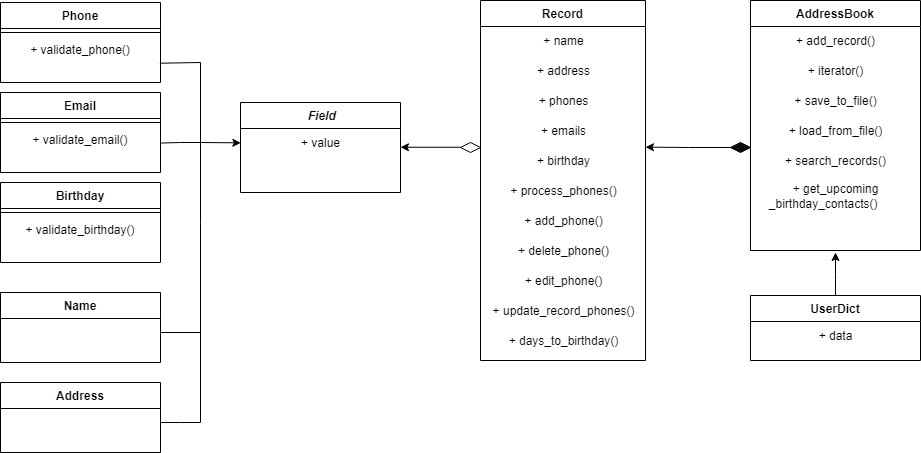

The diagram above was exported from draw.io. Its source (the exported page's mxGraphModel, read from the mxfile embedded in the PNG):
<mxGraphModel dx="1114" dy="610" grid="1" gridSize="10" guides="1" tooltips="1" connect="1" arrows="1" fold="1" page="1" pageScale="1" pageWidth="827" pageHeight="1169" math="0" shadow="0">
  <root>
    <mxCell id="WIyWlLk6GJQsqaUBKTNV-0" />
    <mxCell id="WIyWlLk6GJQsqaUBKTNV-1" parent="WIyWlLk6GJQsqaUBKTNV-0" />
    <mxCell id="zkfFHV4jXpPFQw0GAbJ--0" value=" Field" style="swimlane;fontStyle=3;align=center;verticalAlign=top;childLayout=stackLayout;horizontal=1;startSize=26;horizontalStack=0;resizeParent=1;resizeLast=0;collapsible=1;marginBottom=0;rounded=0;shadow=0;strokeWidth=1;" parent="WIyWlLk6GJQsqaUBKTNV-1" vertex="1">
      <mxGeometry x="240" y="120" width="160" height="90" as="geometry">
        <mxRectangle x="220" y="120" width="160" height="26" as="alternateBounds" />
      </mxGeometry>
    </mxCell>
    <mxCell id="xp4JRohRUbP0wLo_u1WE-2" value="+&amp;nbsp;value" style="text;html=1;align=center;verticalAlign=middle;resizable=0;points=[];autosize=1;strokeColor=none;fillColor=none;" parent="zkfFHV4jXpPFQw0GAbJ--0" vertex="1">
      <mxGeometry y="26" width="160" height="30" as="geometry" />
    </mxCell>
    <mxCell id="zkfFHV4jXpPFQw0GAbJ--6" value="Name" style="swimlane;fontStyle=1;align=center;verticalAlign=top;childLayout=stackLayout;horizontal=1;startSize=26;horizontalStack=0;resizeParent=1;resizeLast=0;collapsible=1;marginBottom=0;rounded=0;shadow=0;strokeWidth=1;" parent="WIyWlLk6GJQsqaUBKTNV-1" vertex="1">
      <mxGeometry y="310" width="160" height="70" as="geometry">
        <mxRectangle x="130" y="380" width="160" height="26" as="alternateBounds" />
      </mxGeometry>
    </mxCell>
    <mxCell id="zkfFHV4jXpPFQw0GAbJ--13" value="Address" style="swimlane;fontStyle=1;align=center;verticalAlign=top;childLayout=stackLayout;horizontal=1;startSize=26;horizontalStack=0;resizeParent=1;resizeLast=0;collapsible=1;marginBottom=0;rounded=0;shadow=0;strokeWidth=1;" parent="WIyWlLk6GJQsqaUBKTNV-1" vertex="1">
      <mxGeometry y="400" width="160" height="70" as="geometry">
        <mxRectangle x="340" y="380" width="170" height="26" as="alternateBounds" />
      </mxGeometry>
    </mxCell>
    <mxCell id="zkfFHV4jXpPFQw0GAbJ--17" value="Phone" style="swimlane;fontStyle=1;align=center;verticalAlign=top;childLayout=stackLayout;horizontal=1;startSize=26;horizontalStack=0;resizeParent=1;resizeLast=0;collapsible=1;marginBottom=0;rounded=0;shadow=0;strokeWidth=1;" parent="WIyWlLk6GJQsqaUBKTNV-1" vertex="1">
      <mxGeometry y="20" width="160" height="80" as="geometry">
        <mxRectangle x="550" y="140" width="160" height="26" as="alternateBounds" />
      </mxGeometry>
    </mxCell>
    <mxCell id="zkfFHV4jXpPFQw0GAbJ--23" value="" style="line;html=1;strokeWidth=1;align=left;verticalAlign=middle;spacingTop=-1;spacingLeft=3;spacingRight=3;rotatable=0;labelPosition=right;points=[];portConstraint=eastwest;" parent="zkfFHV4jXpPFQw0GAbJ--17" vertex="1">
      <mxGeometry y="26" width="160" height="8" as="geometry" />
    </mxCell>
    <mxCell id="xp4JRohRUbP0wLo_u1WE-7" value="+ validate_phone()" style="text;align=center;verticalAlign=top;spacingLeft=4;spacingRight=4;overflow=hidden;rotatable=0;points=[[0,0.5],[1,0.5]];portConstraint=eastwest;" parent="zkfFHV4jXpPFQw0GAbJ--17" vertex="1">
      <mxGeometry y="34" width="160" height="26" as="geometry" />
    </mxCell>
    <mxCell id="xp4JRohRUbP0wLo_u1WE-8" value="Email" style="swimlane;fontStyle=1;align=center;verticalAlign=top;childLayout=stackLayout;horizontal=1;startSize=26;horizontalStack=0;resizeParent=1;resizeLast=0;collapsible=1;marginBottom=0;rounded=0;shadow=0;strokeWidth=1;" parent="WIyWlLk6GJQsqaUBKTNV-1" vertex="1">
      <mxGeometry y="110" width="160" height="80" as="geometry">
        <mxRectangle x="550" y="140" width="160" height="26" as="alternateBounds" />
      </mxGeometry>
    </mxCell>
    <mxCell id="xp4JRohRUbP0wLo_u1WE-9" value="" style="line;html=1;strokeWidth=1;align=left;verticalAlign=middle;spacingTop=-1;spacingLeft=3;spacingRight=3;rotatable=0;labelPosition=right;points=[];portConstraint=eastwest;" parent="xp4JRohRUbP0wLo_u1WE-8" vertex="1">
      <mxGeometry y="26" width="160" height="8" as="geometry" />
    </mxCell>
    <mxCell id="xp4JRohRUbP0wLo_u1WE-11" value="+ validate_email()" style="text;align=center;verticalAlign=top;spacingLeft=4;spacingRight=4;overflow=hidden;rotatable=0;points=[[0,0.5],[1,0.5]];portConstraint=eastwest;" parent="xp4JRohRUbP0wLo_u1WE-8" vertex="1">
      <mxGeometry y="34" width="160" height="26" as="geometry" />
    </mxCell>
    <mxCell id="xp4JRohRUbP0wLo_u1WE-12" value="Birthday" style="swimlane;fontStyle=1;align=center;verticalAlign=top;childLayout=stackLayout;horizontal=1;startSize=26;horizontalStack=0;resizeParent=1;resizeLast=0;collapsible=1;marginBottom=0;rounded=0;shadow=0;strokeWidth=1;" parent="WIyWlLk6GJQsqaUBKTNV-1" vertex="1">
      <mxGeometry y="200" width="160" height="80" as="geometry">
        <mxRectangle x="550" y="140" width="160" height="26" as="alternateBounds" />
      </mxGeometry>
    </mxCell>
    <mxCell id="xp4JRohRUbP0wLo_u1WE-13" value="" style="line;html=1;strokeWidth=1;align=left;verticalAlign=middle;spacingTop=-1;spacingLeft=3;spacingRight=3;rotatable=0;labelPosition=right;points=[];portConstraint=eastwest;" parent="xp4JRohRUbP0wLo_u1WE-12" vertex="1">
      <mxGeometry y="26" width="160" height="8" as="geometry" />
    </mxCell>
    <mxCell id="xp4JRohRUbP0wLo_u1WE-14" value="+ validate_birthday()" style="text;align=center;verticalAlign=top;spacingLeft=4;spacingRight=4;overflow=hidden;rotatable=0;points=[[0,0.5],[1,0.5]];portConstraint=eastwest;" parent="xp4JRohRUbP0wLo_u1WE-12" vertex="1">
      <mxGeometry y="34" width="160" height="26" as="geometry" />
    </mxCell>
    <mxCell id="xp4JRohRUbP0wLo_u1WE-23" value="Record" style="swimlane;fontStyle=1;align=center;verticalAlign=top;childLayout=stackLayout;horizontal=1;startSize=26;horizontalStack=0;resizeParent=1;resizeLast=0;collapsible=1;marginBottom=0;rounded=0;shadow=0;strokeWidth=1;" parent="WIyWlLk6GJQsqaUBKTNV-1" vertex="1">
      <mxGeometry x="480" y="18" width="165" height="360" as="geometry">
        <mxRectangle x="340" y="380" width="170" height="26" as="alternateBounds" />
      </mxGeometry>
    </mxCell>
    <mxCell id="xp4JRohRUbP0wLo_u1WE-43" value="+&amp;nbsp;name" style="text;html=1;align=center;verticalAlign=middle;resizable=0;points=[];autosize=1;strokeColor=none;fillColor=none;" parent="xp4JRohRUbP0wLo_u1WE-23" vertex="1">
      <mxGeometry y="26" width="165" height="30" as="geometry" />
    </mxCell>
    <mxCell id="xp4JRohRUbP0wLo_u1WE-44" value="+&amp;nbsp;address" style="text;html=1;align=center;verticalAlign=middle;resizable=0;points=[];autosize=1;strokeColor=none;fillColor=none;" parent="xp4JRohRUbP0wLo_u1WE-23" vertex="1">
      <mxGeometry y="56" width="165" height="30" as="geometry" />
    </mxCell>
    <mxCell id="xp4JRohRUbP0wLo_u1WE-45" value="+&amp;nbsp;phones" style="text;html=1;align=center;verticalAlign=middle;resizable=0;points=[];autosize=1;strokeColor=none;fillColor=none;" parent="xp4JRohRUbP0wLo_u1WE-23" vertex="1">
      <mxGeometry y="86" width="165" height="30" as="geometry" />
    </mxCell>
    <mxCell id="xp4JRohRUbP0wLo_u1WE-46" value="+&amp;nbsp;emails" style="text;html=1;align=center;verticalAlign=middle;resizable=0;points=[];autosize=1;strokeColor=none;fillColor=none;" parent="xp4JRohRUbP0wLo_u1WE-23" vertex="1">
      <mxGeometry y="116" width="165" height="30" as="geometry" />
    </mxCell>
    <mxCell id="xp4JRohRUbP0wLo_u1WE-47" value="+&amp;nbsp;birthday" style="text;html=1;align=center;verticalAlign=middle;resizable=0;points=[];autosize=1;strokeColor=none;fillColor=none;" parent="xp4JRohRUbP0wLo_u1WE-23" vertex="1">
      <mxGeometry y="146" width="165" height="30" as="geometry" />
    </mxCell>
    <mxCell id="xp4JRohRUbP0wLo_u1WE-48" value="+&amp;nbsp;process_phones()" style="text;html=1;align=center;verticalAlign=middle;resizable=0;points=[];autosize=1;strokeColor=none;fillColor=none;" parent="xp4JRohRUbP0wLo_u1WE-23" vertex="1">
      <mxGeometry y="176" width="165" height="30" as="geometry" />
    </mxCell>
    <mxCell id="xp4JRohRUbP0wLo_u1WE-49" value="+&amp;nbsp;add_phone()" style="text;html=1;align=center;verticalAlign=middle;resizable=0;points=[];autosize=1;strokeColor=none;fillColor=none;" parent="xp4JRohRUbP0wLo_u1WE-23" vertex="1">
      <mxGeometry y="206" width="165" height="30" as="geometry" />
    </mxCell>
    <mxCell id="xp4JRohRUbP0wLo_u1WE-50" value="+&amp;nbsp;delete_phone()" style="text;html=1;align=center;verticalAlign=middle;resizable=0;points=[];autosize=1;strokeColor=none;fillColor=none;" parent="xp4JRohRUbP0wLo_u1WE-23" vertex="1">
      <mxGeometry y="236" width="165" height="30" as="geometry" />
    </mxCell>
    <mxCell id="xp4JRohRUbP0wLo_u1WE-51" value="+&amp;nbsp;edit_phone()" style="text;html=1;align=center;verticalAlign=middle;resizable=0;points=[];autosize=1;strokeColor=none;fillColor=none;" parent="xp4JRohRUbP0wLo_u1WE-23" vertex="1">
      <mxGeometry y="266" width="165" height="30" as="geometry" />
    </mxCell>
    <mxCell id="xp4JRohRUbP0wLo_u1WE-52" value="+&amp;nbsp;update_record_phones&lt;span style=&quot;background-color: initial;&quot;&gt;()&lt;/span&gt;" style="text;html=1;align=center;verticalAlign=middle;resizable=0;points=[];autosize=1;strokeColor=none;fillColor=none;" parent="xp4JRohRUbP0wLo_u1WE-23" vertex="1">
      <mxGeometry y="296" width="165" height="30" as="geometry" />
    </mxCell>
    <mxCell id="xp4JRohRUbP0wLo_u1WE-53" value="+&amp;nbsp;days_to_birthday&lt;span style=&quot;background-color: initial;&quot;&gt;()&lt;/span&gt;" style="text;html=1;align=center;verticalAlign=middle;resizable=0;points=[];autosize=1;strokeColor=none;fillColor=none;" parent="xp4JRohRUbP0wLo_u1WE-23" vertex="1">
      <mxGeometry y="326" width="165" height="30" as="geometry" />
    </mxCell>
    <mxCell id="xp4JRohRUbP0wLo_u1WE-24" value="AddressBook" style="swimlane;fontStyle=1;align=center;verticalAlign=top;childLayout=stackLayout;horizontal=1;startSize=26;horizontalStack=0;resizeParent=1;resizeLast=0;collapsible=1;marginBottom=0;rounded=0;shadow=0;strokeWidth=1;" parent="WIyWlLk6GJQsqaUBKTNV-1" vertex="1">
      <mxGeometry x="750" y="18" width="170" height="250" as="geometry">
        <mxRectangle x="340" y="380" width="170" height="26" as="alternateBounds" />
      </mxGeometry>
    </mxCell>
    <mxCell id="xp4JRohRUbP0wLo_u1WE-54" value="+&amp;nbsp;add_record()" style="text;html=1;align=center;verticalAlign=middle;resizable=0;points=[];autosize=1;strokeColor=none;fillColor=none;" parent="xp4JRohRUbP0wLo_u1WE-24" vertex="1">
      <mxGeometry y="26" width="170" height="30" as="geometry" />
    </mxCell>
    <mxCell id="xp4JRohRUbP0wLo_u1WE-57" value="+&amp;nbsp;iterator()" style="text;html=1;align=center;verticalAlign=middle;resizable=0;points=[];autosize=1;strokeColor=none;fillColor=none;" parent="xp4JRohRUbP0wLo_u1WE-24" vertex="1">
      <mxGeometry y="56" width="170" height="30" as="geometry" />
    </mxCell>
    <mxCell id="xp4JRohRUbP0wLo_u1WE-58" value="+&amp;nbsp;save_to_file()" style="text;html=1;align=center;verticalAlign=middle;resizable=0;points=[];autosize=1;strokeColor=none;fillColor=none;" parent="xp4JRohRUbP0wLo_u1WE-24" vertex="1">
      <mxGeometry y="86" width="170" height="30" as="geometry" />
    </mxCell>
    <mxCell id="xp4JRohRUbP0wLo_u1WE-59" value="+&amp;nbsp;load_from_file()" style="text;html=1;align=center;verticalAlign=middle;resizable=0;points=[];autosize=1;strokeColor=none;fillColor=none;" parent="xp4JRohRUbP0wLo_u1WE-24" vertex="1">
      <mxGeometry y="116" width="170" height="30" as="geometry" />
    </mxCell>
    <mxCell id="xp4JRohRUbP0wLo_u1WE-60" value="+&amp;nbsp;search_records()" style="text;html=1;align=center;verticalAlign=middle;resizable=0;points=[];autosize=1;strokeColor=none;fillColor=none;" parent="xp4JRohRUbP0wLo_u1WE-24" vertex="1">
      <mxGeometry y="146" width="170" height="30" as="geometry" />
    </mxCell>
    <mxCell id="xp4JRohRUbP0wLo_u1WE-61" value="+&amp;nbsp;get_upcoming&lt;br&gt;_birthday_contacts()&lt;span style=&quot;white-space: pre;&quot;&gt;&#09;&lt;/span&gt;" style="text;html=1;align=center;verticalAlign=middle;resizable=0;points=[];autosize=1;strokeColor=none;fillColor=none;" parent="xp4JRohRUbP0wLo_u1WE-24" vertex="1">
      <mxGeometry y="176" width="170" height="40" as="geometry" />
    </mxCell>
    <mxCell id="xp4JRohRUbP0wLo_u1WE-69" value="" style="edgeStyle=orthogonalEdgeStyle;rounded=0;orthogonalLoop=1;jettySize=auto;html=1;" parent="WIyWlLk6GJQsqaUBKTNV-1" source="xp4JRohRUbP0wLo_u1WE-25" edge="1">
      <mxGeometry relative="1" as="geometry">
        <mxPoint x="835" y="270" as="targetPoint" />
      </mxGeometry>
    </mxCell>
    <mxCell id="xp4JRohRUbP0wLo_u1WE-25" value="UserDict" style="swimlane;fontStyle=1;align=center;verticalAlign=top;childLayout=stackLayout;horizontal=1;startSize=26;horizontalStack=0;resizeParent=1;resizeLast=0;collapsible=1;marginBottom=0;rounded=0;shadow=0;strokeWidth=1;" parent="WIyWlLk6GJQsqaUBKTNV-1" vertex="1">
      <mxGeometry x="750" y="313" width="170" height="65" as="geometry">
        <mxRectangle x="340" y="380" width="170" height="26" as="alternateBounds" />
      </mxGeometry>
    </mxCell>
    <mxCell id="xp4JRohRUbP0wLo_u1WE-41" value="+ data" style="text;html=1;align=center;verticalAlign=middle;resizable=0;points=[];autosize=1;strokeColor=none;fillColor=none;" parent="xp4JRohRUbP0wLo_u1WE-25" vertex="1">
      <mxGeometry y="26" width="170" height="30" as="geometry" />
    </mxCell>
    <mxCell id="xp4JRohRUbP0wLo_u1WE-27" value="" style="endArrow=none;html=1;rounded=0;" parent="WIyWlLk6GJQsqaUBKTNV-1" edge="1">
      <mxGeometry width="50" height="50" relative="1" as="geometry">
        <mxPoint x="200" y="240" as="sourcePoint" />
        <mxPoint x="200" y="80" as="targetPoint" />
      </mxGeometry>
    </mxCell>
    <mxCell id="xp4JRohRUbP0wLo_u1WE-28" value="" style="endArrow=none;html=1;rounded=0;" parent="WIyWlLk6GJQsqaUBKTNV-1" edge="1">
      <mxGeometry width="50" height="50" relative="1" as="geometry">
        <mxPoint x="160" y="440" as="sourcePoint" />
        <mxPoint x="200" y="440" as="targetPoint" />
        <Array as="points">
          <mxPoint x="180" y="440" />
        </Array>
      </mxGeometry>
    </mxCell>
    <mxCell id="xp4JRohRUbP0wLo_u1WE-29" value="" style="endArrow=none;html=1;rounded=0;" parent="WIyWlLk6GJQsqaUBKTNV-1" edge="1">
      <mxGeometry width="50" height="50" relative="1" as="geometry">
        <mxPoint x="160" y="350" as="sourcePoint" />
        <mxPoint x="200" y="350" as="targetPoint" />
        <Array as="points" />
      </mxGeometry>
    </mxCell>
    <mxCell id="xp4JRohRUbP0wLo_u1WE-35" value="" style="endArrow=none;html=1;rounded=0;exitX=1.001;exitY=0.637;exitDx=0;exitDy=0;exitPerimeter=0;" parent="WIyWlLk6GJQsqaUBKTNV-1" source="xp4JRohRUbP0wLo_u1WE-11" edge="1">
      <mxGeometry width="50" height="50" relative="1" as="geometry">
        <mxPoint x="164" y="162" as="sourcePoint" />
        <mxPoint x="200" y="160" as="targetPoint" />
        <Array as="points">
          <mxPoint x="180" y="160" />
        </Array>
      </mxGeometry>
    </mxCell>
    <mxCell id="xp4JRohRUbP0wLo_u1WE-36" value="" style="endArrow=none;html=1;rounded=0;exitX=0.996;exitY=1.028;exitDx=0;exitDy=0;exitPerimeter=0;" parent="WIyWlLk6GJQsqaUBKTNV-1" source="xp4JRohRUbP0wLo_u1WE-7" edge="1">
      <mxGeometry width="50" height="50" relative="1" as="geometry">
        <mxPoint x="150" y="110" as="sourcePoint" />
        <mxPoint x="200" y="80" as="targetPoint" />
      </mxGeometry>
    </mxCell>
    <mxCell id="xp4JRohRUbP0wLo_u1WE-39" value="" style="endArrow=classic;html=1;rounded=0;" parent="WIyWlLk6GJQsqaUBKTNV-1" edge="1">
      <mxGeometry width="50" height="50" relative="1" as="geometry">
        <mxPoint x="460" y="164.76" as="sourcePoint" />
        <mxPoint x="400" y="164.76" as="targetPoint" />
      </mxGeometry>
    </mxCell>
    <mxCell id="xp4JRohRUbP0wLo_u1WE-40" value="" style="rhombus;whiteSpace=wrap;html=1;" parent="WIyWlLk6GJQsqaUBKTNV-1" vertex="1">
      <mxGeometry x="460" y="160" width="20" height="10" as="geometry" />
    </mxCell>
    <mxCell id="xp4JRohRUbP0wLo_u1WE-56" value="" style="endArrow=none;html=1;rounded=0;" parent="WIyWlLk6GJQsqaUBKTNV-1" edge="1">
      <mxGeometry width="50" height="50" relative="1" as="geometry">
        <mxPoint x="200" y="440" as="sourcePoint" />
        <mxPoint x="200" y="240" as="targetPoint" />
      </mxGeometry>
    </mxCell>
    <mxCell id="xp4JRohRUbP0wLo_u1WE-63" value="" style="endArrow=classic;html=1;rounded=0;entryX=0.002;entryY=0.479;entryDx=0;entryDy=0;entryPerimeter=0;" parent="WIyWlLk6GJQsqaUBKTNV-1" target="xp4JRohRUbP0wLo_u1WE-2" edge="1">
      <mxGeometry width="50" height="50" relative="1" as="geometry">
        <mxPoint x="200" y="160" as="sourcePoint" />
        <mxPoint x="360" y="180" as="targetPoint" />
      </mxGeometry>
    </mxCell>
    <mxCell id="xp4JRohRUbP0wLo_u1WE-68" value="" style="edgeStyle=orthogonalEdgeStyle;rounded=0;orthogonalLoop=1;jettySize=auto;html=1;entryX=1.008;entryY=0.693;entryDx=0;entryDy=0;entryPerimeter=0;exitX=0;exitY=0.5;exitDx=0;exitDy=0;" parent="WIyWlLk6GJQsqaUBKTNV-1" source="xp4JRohRUbP0wLo_u1WE-65" edge="1">
      <mxGeometry relative="1" as="geometry">
        <mxPoint x="728.6800000000002" y="164.85000000000002" as="sourcePoint" />
        <mxPoint x="645.0000000000001" y="164.64" as="targetPoint" />
      </mxGeometry>
    </mxCell>
    <mxCell id="xp4JRohRUbP0wLo_u1WE-65" value="" style="rhombus;whiteSpace=wrap;html=1;fillColor=#0d0c0c;" parent="WIyWlLk6GJQsqaUBKTNV-1" vertex="1">
      <mxGeometry x="730" y="160" width="20" height="10" as="geometry" />
    </mxCell>
  </root>
</mxGraphModel>